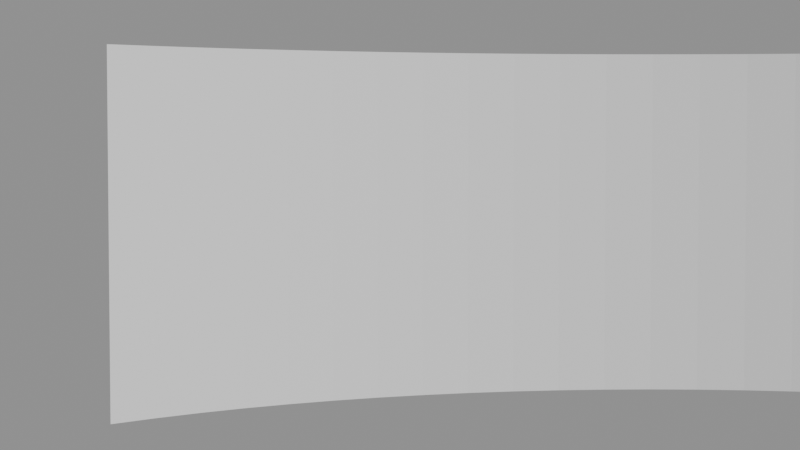 # Source: panorama-venue.blend  (saved by Blender 5.2.45; exported with 4.5.12 LTS)
import bpy
from mathutils import Matrix  # noqa: F401  (used for matrix-valued properties, if any)

bpy.ops.wm.read_factory_settings(use_empty=True)
scene = bpy.context.scene
scene.name = 'Scene'

# ---- materials (node trees are filled in below, after node groups)
mat_screen_mat = bpy.data.materials.new('screen_mat')

# ---- material node trees
mat_screen_mat.use_nodes = True; mat_screen_mat.node_tree.nodes.clear()
_N = mat_screen_mat.node_tree.nodes; _L = mat_screen_mat.node_tree.links
n0 = _N.new('ShaderNodeBsdfPrincipled'); n0.name = 'Principled BSDF'; n0.location = (-200, 100)
n0.inputs[10].default_value = 0.005
n1 = _N.new('ShaderNodeOutputMaterial'); n1.name = 'Material Output'; n1.location = (200, 100)
_L.new(n0.outputs[0], n1.inputs[0])
n1.is_active_output = True

# ---- cameras
cam_projector_left_lens = bpy.data.cameras.new('projector_left_lens')
cam_projector_left_lens.sensor_fit = 'HORIZONTAL'
cam_projector_left_lens.clip_end = 100.0
cam_projector_left_lens.lens = 75.6
cam_projector_right_lens = bpy.data.cameras.new('projector_right_lens')
cam_projector_right_lens.sensor_fit = 'HORIZONTAL'
cam_projector_right_lens.clip_end = 100.0
cam_projector_right_lens.lens = 75.6

# ---- meshes
me_screen_main_mesh = bpy.data.meshes.new('screen_main_mesh')
me_screen_main_mesh.from_pydata([(-2.727, 1.927, 1.1), (-2.727, 1.927, 2.9), (-2.538, 2.091, 1.1), (-2.538, 2.091, 2.9), (-2.34, 2.244, 1.1), (-2.34, 2.244, 2.9), (-2.133, 2.384, 1.1), (-2.133, 2.384, 2.9), (-1.918, 2.51, 1.1), (-1.918, 2.51, 2.9), (-1.695, 2.623, 1.1), (-1.695, 2.623, 2.9), (-1.465, 2.722, 1.1), (-1.465, 2.722, 2.9), (-1.23, 2.806, 1.1), (-1.23, 2.806, 2.9), (-0.9896, 2.876, 1.1), (-0.9896, 2.876, 2.9), (-0.7456, 2.93, 1.1), (-0.7456, 2.93, 2.9), (-0.4987, 2.969, 1.1), (-0.4987, 2.969, 2.9), (-0.2498, 2.992, 1.1), (-0.2498, 2.992, 2.9), (0.0, 3.0, 1.1), (0.0, 3.0, 2.9), (0.2498, 2.992, 1.1), (0.2498, 2.992, 2.9), (0.4987, 2.969, 1.1), (0.4987, 2.969, 2.9), (0.7456, 2.93, 1.1), (0.7456, 2.93, 2.9), (0.9896, 2.876, 1.1), (0.9896, 2.876, 2.9), (1.23, 2.806, 1.1), (1.23, 2.806, 2.9), (1.465, 2.722, 1.1), (1.465, 2.722, 2.9), (1.695, 2.623, 1.1), (1.695, 2.623, 2.9), (1.918, 2.51, 1.1), (1.918, 2.51, 2.9), (2.133, 2.384, 1.1), (2.133, 2.384, 2.9), (2.34, 2.244, 1.1), (2.34, 2.244, 2.9), (2.538, 2.091, 1.1), (2.538, 2.091, 2.9), (2.727, 1.927, 1.1), (2.727, 1.927, 2.9)], [], [(0, 2, 3, 1), (2, 4, 5, 3), (4, 6, 7, 5), (6, 8, 9, 7), (8, 10, 11, 9), (10, 12, 13, 11), (12, 14, 15, 13), (14, 16, 17, 15), (16, 18, 19, 17), (18, 20, 21, 19), (20, 22, 23, 21), (22, 24, 25, 23), (24, 26, 27, 25), (26, 28, 29, 27), (28, 30, 31, 29), (30, 32, 33, 31), (32, 34, 35, 33), (34, 36, 37, 35), (36, 38, 39, 37), (38, 40, 41, 39), (40, 42, 43, 41), (42, 44, 45, 43), (44, 46, 47, 45), (46, 48, 49, 47)])
_uv = me_screen_main_mesh.uv_layers.new(name='UVMap')
_uv.uv.foreach_set('vector', [0.0, 0.0, 0.04167, 0.0, 0.04167, 1.0, 0.0, 1.0, 0.04167, 0.0, 0.08333, 0.0, 0.08333, 1.0, 0.04167, 1.0, 0.08333, 0.0, 0.125, 0.0, 0.125, 1.0, 0.08333, 1.0, 0.125, 0.0, 0.1667, 0.0, 0.1667, 1.0, 0.125, 1.0, 0.1667, 0.0, 0.2083, 0.0, 0.2083, 1.0, 0.1667, 1.0, 0.2083, 0.0, 0.25, 0.0, 0.25, 1.0, 0.2083, 1.0, 0.25, 0.0, 0.2917, 0.0, 0.2917, 1.0, 0.25, 1.0, 0.2917, 0.0, 0.3333, 0.0, 0.3333, 1.0, 0.2917, 1.0, 0.3333, 0.0, 0.375, 0.0, 0.375, 1.0, 0.3333, 1.0, 0.375, 0.0, 0.4167, 0.0, 0.4167, 1.0, 0.375, 1.0, 0.4167, 0.0, 0.4583, 0.0, 0.4583, 1.0, 0.4167, 1.0, 0.4583, 0.0, 0.5, 0.0, 0.5, 1.0, 0.4583, 1.0, 0.5, 0.0, 0.5417, 0.0, 0.5417, 1.0, 0.5, 1.0, 0.5417, 0.0, 0.5833, 0.0, 0.5833, 1.0, 0.5417, 1.0, 0.5833, 0.0, 0.625, 0.0, 0.625, 1.0, 0.5833, 1.0, 0.625, 0.0, 0.6667, 0.0, 0.6667, 1.0, 0.625, 1.0, 0.6667, 0.0, 0.7083, 0.0, 0.7083, 1.0, 0.6667, 1.0, 0.7083, 0.0, 0.75, 0.0, 0.75, 1.0, 0.7083, 1.0, 0.75, 0.0, 0.7917, 0.0, 0.7917, 1.0, 0.75, 1.0, 0.7917, 0.0, 0.8333, 0.0, 0.8333, 1.0, 0.7917, 1.0, 0.8333, 0.0, 0.875, 0.0, 0.875, 1.0, 0.8333, 1.0, 0.875, 0.0, 0.9167, 0.0, 0.9167, 1.0, 0.875, 1.0, 0.9167, 0.0, 0.9583, 0.0, 0.9583, 1.0, 0.9167, 1.0, 0.9583, 0.0, 1.0, 0.0, 1.0, 1.0, 0.9583, 1.0])
me_screen_main_mesh.materials.append(mat_screen_mat)
me_screen_main_mesh.update()

# ---- objects
ob_screen_main = bpy.data.objects.new('screen_main', me_screen_main_mesh)
ob_projector_left = bpy.data.objects.new('projector_left', cam_projector_left_lens)
ob_projector_right = bpy.data.objects.new('projector_right', cam_projector_right_lens)

# ---- transforms, parenting, visibility, modifiers, constraints
ob_screen_main.location = (0.0, 0.0, 0.0)
ob_projector_left.location = (-1.35, -6.0, 2.5)
ob_projector_left.rotation_euler = (1.514, -0.0, 0.0)
ob_projector_right.location = (1.35, -6.0, 2.5)
ob_projector_right.rotation_euler = (1.514, -0.0, 0.0)

# ---- collection membership
scene.collection.objects.link(ob_screen_main)
scene.collection.objects.link(ob_projector_left)
scene.collection.objects.link(ob_projector_right)

# ---- scene / render settings (as saved in the file)
scene.camera = ob_projector_left
scene.frame_start = 1; scene.frame_end = 250; scene.frame_set(1)
scene.render.engine = 'BLENDER_EEVEE_NEXT'
scene.render.bake_bias = 0.0
scene.render.bake_samples = 0
scene.render.compositor_device = 'GPU'
scene.eevee.use_volume_custom_range = False
scene.eevee.fast_gi_thickness_near = 0.1
scene.eevee.fast_gi_thickness_far = 0.0
scene.eevee.ray_tracing_options.screen_trace_thickness = 0.1
bpy.context.view_layer.update()

# ---- added for rendering (the .blend has no usable light): sun + grey world if the file has none
light_auto_sun = bpy.data.lights.new('AutoSun', 'SUN')
light_auto_sun.energy = 3.0
light_auto_sun.angle = 0.0523599
ob_auto_sun = bpy.data.objects.new('AutoSun', light_auto_sun)
scene.collection.objects.link(ob_auto_sun)
ob_auto_sun.rotation_euler = (0.872665, 0.174533, 0.523599)
if scene.world is None:
    world_auto = bpy.data.worlds.new('AutoWorld')
    world_auto.color = (0.3, 0.3, 0.3)
    scene.world = world_auto
bpy.context.view_layer.update()
